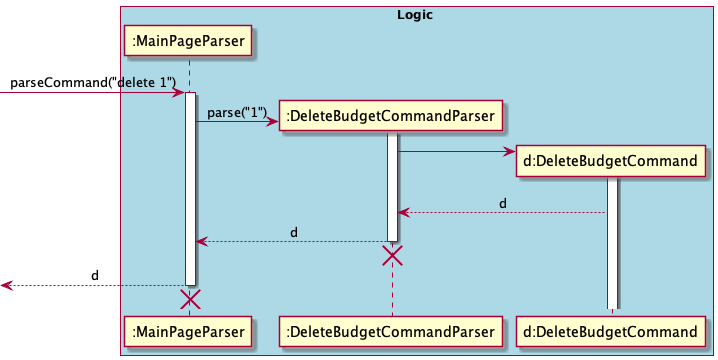

The diagram above was rendered by PlantUML. Its source (embedded in the PNG):
@startuml
skinparam Sequence {
    MessageAlign center
}
box Logic #LightBlue
participant ":MainPageParser" as MainPageParser
participant ":DeleteBudgetCommandParser" as DeleteBudgetCommandParser
participant "d:DeleteBudgetCommand" as DeleteBudgetCommand
end box

[-> MainPageParser : parseCommand("delete 1")
activate MainPageParser
create DeleteBudgetCommandParser
MainPageParser -> DeleteBudgetCommandParser : parse("1")
activate DeleteBudgetCommandParser
create DeleteBudgetCommand
DeleteBudgetCommandParser -> DeleteBudgetCommand
activate DeleteBudgetCommand
DeleteBudgetCommand --> DeleteBudgetCommandParser : d
DeleteBudgetCommandParser --> MainPageParser : d
deactivate DeleteBudgetCommandParser
DeleteBudgetCommandParser -[hidden]-> MainPageParser
destroy DeleteBudgetCommandParser
[<-- MainPageParser : d
deactivate MainPageParser
[<-[hidden]- MainPageParser
destroy MainPageParser
@enduml